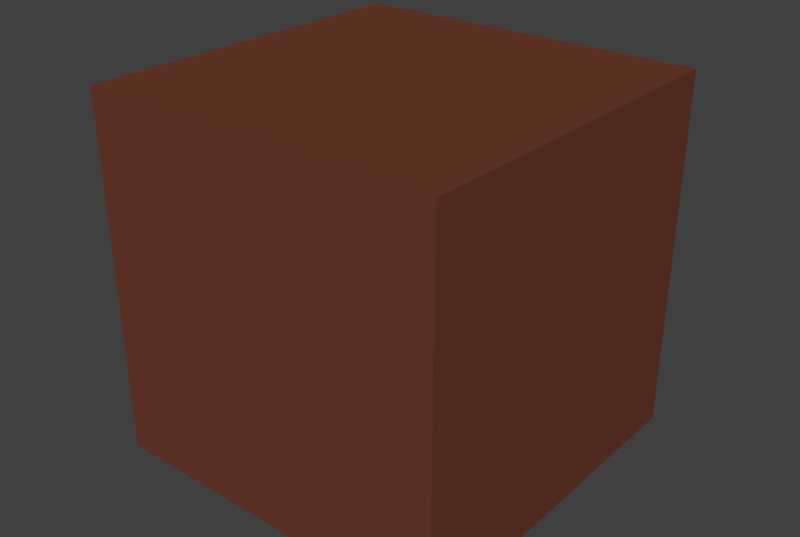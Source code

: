 # Source: block.blend  (saved by Blender 2.74.0; exported with 4.5.12 LTS)
import bpy
from mathutils import Matrix  # noqa: F401  (used for matrix-valued properties, if any)

bpy.ops.wm.read_factory_settings(use_empty=True)
scene = bpy.context.scene
scene.name = 'Scene'

# ---- collections
col_collection_1 = bpy.data.collections.new('Collection 1'); scene.collection.children.link(col_collection_1)

# ---- materials (node trees are filled in below, after node groups)
mat_material_007 = bpy.data.materials.new('Material.007')
mat_material_007.alpha_threshold = 0.0
mat_material_007.use_transparent_shadow = False
mat_material_007.diffuse_color = (0.1549, 0.04455, 0.02524, 1.0)
mat_material_007.roughness = 0.5
mat_material_007.specular_intensity = 0.0

# ---- material node trees

# ---- world
world_world = bpy.data.worlds.new('World'); scene.world = world_world
world_world.color = (0.05088, 0.05088, 0.05088)
world_world.use_sun_shadow = False
world_world.sun_shadow_jitter_overblur = 0.0
world_world.cycles.sampling_method = 'MANUAL'
world_world.cycles.sample_map_resolution = 256

# ---- meshes
me_cube_007 = bpy.data.meshes.new('Cube.007')
me_cube_007.from_pydata([(-1.0, -1.0, -1.0), (-1.0, -1.0, 1.0), (-1.0, 1.0, -1.0), (-1.0, 1.0, 1.0), (1.0, -1.0, -1.0), (1.0, -1.0, 1.0), (1.0, 1.0, -1.0), (1.0, 1.0, 1.0)], [], [(1, 3, 2, 0), (3, 7, 6, 2), (7, 5, 4, 6), (5, 1, 0, 4), (0, 2, 6, 4), (5, 7, 3, 1)])
me_cube_007.materials.append(mat_material_007)
me_cube_007.use_remesh_preserve_volume = False
me_cube_007.use_remesh_preserve_attributes = False
me_cube_007.use_mirror_vertex_groups = False
me_cube_007.update()

# ---- objects
ob_cube = bpy.data.objects.new('Cube', me_cube_007)

# ---- transforms, parenting, visibility, modifiers, constraints
ob_cube.location = (0.0, 0.0, 0.0)
ob_cube.lineart.crease_threshold = 0.0

# ---- collection membership
col_collection_1.objects.link(ob_cube)

# ---- scene / render settings (as saved in the file)
scene.frame_start = 1; scene.frame_end = 250; scene.frame_set(0)
scene.render.engine = 'BLENDER_EEVEE_NEXT'
scene.render.image_settings.compression = 90
scene.render.resolution_x = 1039
scene.render.resolution_y = 697
scene.render.dither_intensity = 0.0
scene.render.bake_margin = 2
scene.render.bake_bias = 0.0
scene.cycles.use_denoising = False
scene.cycles.samples = 10
scene.cycles.sampling_pattern = 'TABULATED_SOBOL'
scene.cycles.light_sampling_threshold = 0.0
scene.cycles.use_adaptive_sampling = False
scene.cycles.use_light_tree = False
scene.cycles.blur_glossy = 0.0
scene.cycles.volume_bounces = 1
scene.cycles.pixel_filter_type = 'GAUSSIAN'
scene.cycles.sample_clamp_indirect = 0.0
scene.view_settings.view_transform = 'Standard'
bpy.context.view_layer.update()

# ---- added for rendering (the .blend has no active camera and no usable light): camera, sun
cam_auto = bpy.data.cameras.new('AutoCamera')
cam_auto.lens = 50.0
cam_auto.sensor_width = 36.0
cam_auto.clip_end = 1000.0
ob_auto_camera = bpy.data.objects.new('AutoCamera', cam_auto)
scene.collection.objects.link(ob_auto_camera)
ob_auto_camera.location = (3.20507, -3.84609, 2.56406)
ob_auto_camera.rotation_euler = (1.09748, -7.21219e-08, 0.694738)
scene.camera = ob_auto_camera
light_auto_sun = bpy.data.lights.new('AutoSun', 'SUN')
light_auto_sun.energy = 3.0
light_auto_sun.angle = 0.0523599
ob_auto_sun = bpy.data.objects.new('AutoSun', light_auto_sun)
scene.collection.objects.link(ob_auto_sun)
ob_auto_sun.rotation_euler = (0.872665, 0.174533, 0.523599)
bpy.context.view_layer.update()

